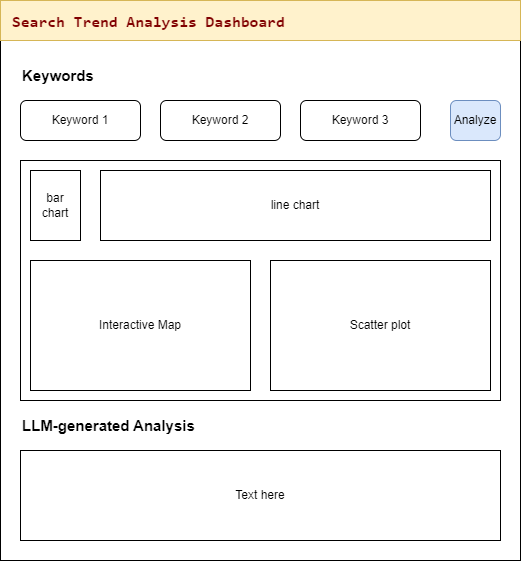

The diagram above was exported from draw.io. Its source (the exported page's mxGraphModel, read from the mxfile embedded in the PNG):
<mxGraphModel dx="1687" dy="984" grid="1" gridSize="10" guides="1" tooltips="1" connect="1" arrows="1" fold="1" page="1" pageScale="1" pageWidth="827" pageHeight="1169" math="0" shadow="0">
  <root>
    <mxCell id="0" />
    <mxCell id="1" parent="0" />
    <mxCell id="2" value="" style="rounded=0;whiteSpace=wrap;html=1;" parent="1" vertex="1">
      <mxGeometry x="140" width="520" height="560" as="geometry" />
    </mxCell>
    <mxCell id="3" value="Keyword 1" style="rounded=1;whiteSpace=wrap;html=1;" parent="1" vertex="1">
      <mxGeometry x="160" y="100" width="120" height="40" as="geometry" />
    </mxCell>
    <mxCell id="4" value="Keyword 2" style="rounded=1;whiteSpace=wrap;html=1;" parent="1" vertex="1">
      <mxGeometry x="300" y="100" width="120" height="40" as="geometry" />
    </mxCell>
    <mxCell id="5" value="Analyze" style="rounded=1;whiteSpace=wrap;html=1;fillColor=#dae8fc;strokeColor=#6c8ebf;" parent="1" vertex="1">
      <mxGeometry x="590" y="100" width="50" height="40" as="geometry" />
    </mxCell>
    <mxCell id="6" value="" style="rounded=0;whiteSpace=wrap;html=1;" parent="1" vertex="1">
      <mxGeometry x="160" y="160" width="480" height="240" as="geometry" />
    </mxCell>
    <mxCell id="7" value="&lt;font style=&quot;font-size: 15px;&quot;&gt;&lt;b&gt;LLM-generated Analysis&lt;/b&gt;&lt;/font&gt;" style="text;html=1;align=left;verticalAlign=middle;whiteSpace=wrap;rounded=0;" parent="1" vertex="1">
      <mxGeometry x="160" y="410" width="200" height="30" as="geometry" />
    </mxCell>
    <mxCell id="8" value="Text here" style="rounded=0;whiteSpace=wrap;html=1;" parent="1" vertex="1">
      <mxGeometry x="160" y="450" width="480" height="90" as="geometry" />
    </mxCell>
    <mxCell id="1IRyu6QtIEWCrvemVf7J-11" value="" style="rounded=0;whiteSpace=wrap;html=1;fillColor=#fff2cc;strokeColor=#d6b656;" vertex="1" parent="1">
      <mxGeometry x="140" width="520" height="40" as="geometry" />
    </mxCell>
    <mxCell id="1IRyu6QtIEWCrvemVf7J-10" value="&lt;div style=&quot;color: rgb(0, 0, 0); font-family: Consolas, &amp;quot;Courier New&amp;quot;, monospace; font-weight: normal; line-height: 19px; white-space: pre;&quot;&gt;&lt;div style=&quot;&quot;&gt;&lt;span style=&quot;color: rgb(128, 0, 0); font-weight: bold;&quot;&gt;Search Trend Analysis Dashboard&lt;/span&gt;&lt;/div&gt;&lt;/div&gt;" style="text;whiteSpace=wrap;html=1;fontSize=16;" vertex="1" parent="1">
      <mxGeometry x="150" y="5" width="290" height="30" as="geometry" />
    </mxCell>
    <mxCell id="1IRyu6QtIEWCrvemVf7J-12" value="Keyword 3" style="rounded=1;whiteSpace=wrap;html=1;" vertex="1" parent="1">
      <mxGeometry x="440" y="100" width="120" height="40" as="geometry" />
    </mxCell>
    <mxCell id="1IRyu6QtIEWCrvemVf7J-13" value="bar&lt;div&gt;chart&lt;/div&gt;" style="rounded=0;whiteSpace=wrap;html=1;" vertex="1" parent="1">
      <mxGeometry x="170" y="170" width="50" height="70" as="geometry" />
    </mxCell>
    <mxCell id="1IRyu6QtIEWCrvemVf7J-14" value="line chart" style="rounded=0;whiteSpace=wrap;html=1;" vertex="1" parent="1">
      <mxGeometry x="240" y="170" width="390" height="70" as="geometry" />
    </mxCell>
    <mxCell id="1IRyu6QtIEWCrvemVf7J-15" value="Interactive Map" style="rounded=0;whiteSpace=wrap;html=1;" vertex="1" parent="1">
      <mxGeometry x="170" y="260" width="220" height="130" as="geometry" />
    </mxCell>
    <mxCell id="1IRyu6QtIEWCrvemVf7J-16" value="&lt;b&gt;&lt;font style=&quot;font-size: 15px;&quot;&gt;Keywords&lt;/font&gt;&lt;/b&gt;" style="text;html=1;align=left;verticalAlign=middle;whiteSpace=wrap;rounded=0;" vertex="1" parent="1">
      <mxGeometry x="160" y="60" width="160" height="30" as="geometry" />
    </mxCell>
    <mxCell id="1IRyu6QtIEWCrvemVf7J-17" value="Scatter plot" style="rounded=0;whiteSpace=wrap;html=1;" vertex="1" parent="1">
      <mxGeometry x="410" y="260" width="220" height="130" as="geometry" />
    </mxCell>
  </root>
</mxGraphModel>